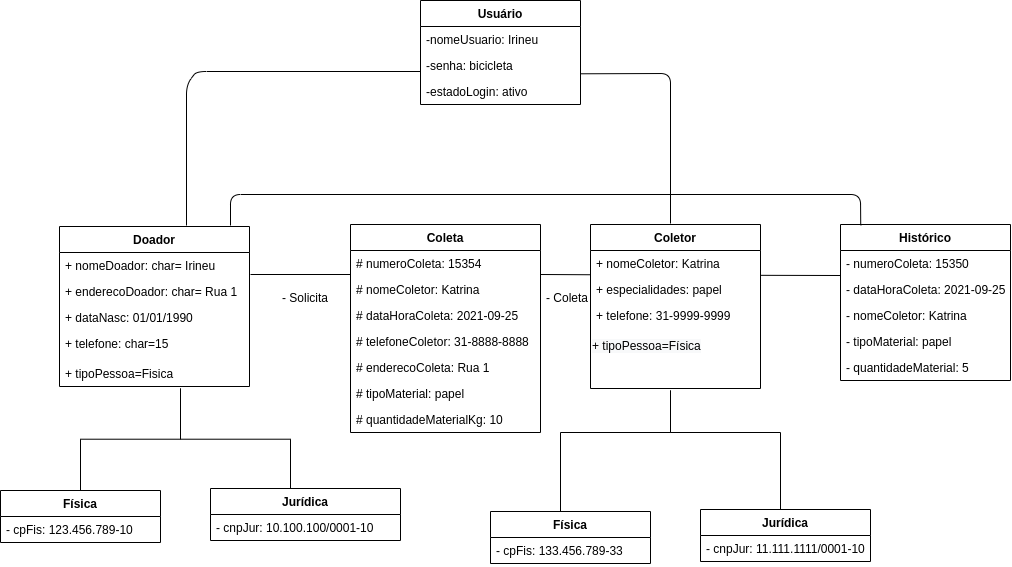

The diagram above was exported from draw.io. Its source (the exported page's mxGraphModel, read from the mxfile embedded in the PNG):
<mxGraphModel dx="1263" dy="887" grid="1" gridSize="10" guides="1" tooltips="1" connect="1" arrows="1" fold="1" page="1" pageScale="1" pageWidth="1169" pageHeight="827" math="0" shadow="0">
  <root>
    <mxCell id="0" />
    <mxCell id="1" parent="0" />
    <mxCell id="HYDS14XtdUnogFn2zY8Y-1" value="Coleta" style="swimlane;fontStyle=1;align=center;verticalAlign=top;childLayout=stackLayout;horizontal=1;startSize=26;horizontalStack=0;resizeParent=1;resizeLast=0;collapsible=1;marginBottom=0;rounded=0;shadow=0;strokeWidth=1;" vertex="1" parent="1">
      <mxGeometry x="440" y="234" width="190" height="208" as="geometry">
        <mxRectangle x="230" y="140" width="160" height="26" as="alternateBounds" />
      </mxGeometry>
    </mxCell>
    <mxCell id="HYDS14XtdUnogFn2zY8Y-2" value="# numeroColeta: 15354" style="text;align=left;verticalAlign=top;spacingLeft=4;spacingRight=4;overflow=hidden;rotatable=0;points=[[0,0.5],[1,0.5]];portConstraint=eastwest;rounded=0;shadow=0;html=0;" vertex="1" parent="HYDS14XtdUnogFn2zY8Y-1">
      <mxGeometry y="26" width="190" height="26" as="geometry" />
    </mxCell>
    <mxCell id="HYDS14XtdUnogFn2zY8Y-3" value="# nomeColetor: Katrina" style="text;align=left;verticalAlign=top;spacingLeft=4;spacingRight=4;overflow=hidden;rotatable=0;points=[[0,0.5],[1,0.5]];portConstraint=eastwest;rounded=0;shadow=0;html=0;" vertex="1" parent="HYDS14XtdUnogFn2zY8Y-1">
      <mxGeometry y="52" width="190" height="26" as="geometry" />
    </mxCell>
    <mxCell id="HYDS14XtdUnogFn2zY8Y-4" value="# dataHoraColeta: 2021-09-25" style="text;align=left;verticalAlign=top;spacingLeft=4;spacingRight=4;overflow=hidden;rotatable=0;points=[[0,0.5],[1,0.5]];portConstraint=eastwest;rounded=0;shadow=0;html=0;" vertex="1" parent="HYDS14XtdUnogFn2zY8Y-1">
      <mxGeometry y="78" width="190" height="26" as="geometry" />
    </mxCell>
    <mxCell id="HYDS14XtdUnogFn2zY8Y-5" value="# telefoneColetor: 31-8888-8888" style="text;align=left;verticalAlign=top;spacingLeft=4;spacingRight=4;overflow=hidden;rotatable=0;points=[[0,0.5],[1,0.5]];portConstraint=eastwest;" vertex="1" parent="HYDS14XtdUnogFn2zY8Y-1">
      <mxGeometry y="104" width="190" height="26" as="geometry" />
    </mxCell>
    <mxCell id="HYDS14XtdUnogFn2zY8Y-6" value="# enderecoColeta: Rua 1" style="text;align=left;verticalAlign=top;spacingLeft=4;spacingRight=4;overflow=hidden;rotatable=0;points=[[0,0.5],[1,0.5]];portConstraint=eastwest;rounded=0;shadow=0;html=0;" vertex="1" parent="HYDS14XtdUnogFn2zY8Y-1">
      <mxGeometry y="130" width="190" height="26" as="geometry" />
    </mxCell>
    <mxCell id="HYDS14XtdUnogFn2zY8Y-7" value="# tipoMaterial: papel" style="text;align=left;verticalAlign=top;spacingLeft=4;spacingRight=4;overflow=hidden;rotatable=0;points=[[0,0.5],[1,0.5]];portConstraint=eastwest;rounded=0;shadow=0;html=0;" vertex="1" parent="HYDS14XtdUnogFn2zY8Y-1">
      <mxGeometry y="156" width="190" height="26" as="geometry" />
    </mxCell>
    <mxCell id="HYDS14XtdUnogFn2zY8Y-8" value="# quantidadeMaterialKg: 10" style="text;align=left;verticalAlign=top;spacingLeft=4;spacingRight=4;overflow=hidden;rotatable=0;points=[[0,0.5],[1,0.5]];portConstraint=eastwest;rounded=0;shadow=0;html=0;" vertex="1" parent="HYDS14XtdUnogFn2zY8Y-1">
      <mxGeometry y="182" width="190" height="26" as="geometry" />
    </mxCell>
    <mxCell id="HYDS14XtdUnogFn2zY8Y-13" value="Física" style="swimlane;fontStyle=1;align=center;verticalAlign=top;childLayout=stackLayout;horizontal=1;startSize=26;horizontalStack=0;resizeParent=1;resizeLast=0;collapsible=1;marginBottom=0;rounded=0;shadow=0;strokeWidth=1;" vertex="1" parent="1">
      <mxGeometry x="90" y="500" width="160" height="52" as="geometry">
        <mxRectangle x="130" y="380" width="160" height="26" as="alternateBounds" />
      </mxGeometry>
    </mxCell>
    <mxCell id="HYDS14XtdUnogFn2zY8Y-14" value="- cpFis: 123.456.789-10" style="text;align=left;verticalAlign=top;spacingLeft=4;spacingRight=4;overflow=hidden;rotatable=0;points=[[0,0.5],[1,0.5]];portConstraint=eastwest;rounded=0;shadow=0;html=0;" vertex="1" parent="HYDS14XtdUnogFn2zY8Y-13">
      <mxGeometry y="26" width="160" height="26" as="geometry" />
    </mxCell>
    <mxCell id="HYDS14XtdUnogFn2zY8Y-19" value="" style="endArrow=none;endSize=10;endFill=0;shadow=0;strokeWidth=1;rounded=0;edgeStyle=elbowEdgeStyle;elbow=vertical;" edge="1" parent="1" source="HYDS14XtdUnogFn2zY8Y-13">
      <mxGeometry width="160" relative="1" as="geometry">
        <mxPoint x="170" y="343" as="sourcePoint" />
        <mxPoint x="269.9999999999998" y="398" as="targetPoint" />
      </mxGeometry>
    </mxCell>
    <mxCell id="HYDS14XtdUnogFn2zY8Y-20" value="" style="endArrow=none;endSize=10;endFill=0;shadow=0;strokeWidth=1;rounded=0;edgeStyle=elbowEdgeStyle;elbow=vertical;" edge="1" parent="1">
      <mxGeometry width="160" relative="1" as="geometry">
        <mxPoint x="379.9999999999998" y="500" as="sourcePoint" />
        <mxPoint x="269.9999999999998" y="398" as="targetPoint" />
      </mxGeometry>
    </mxCell>
    <mxCell id="HYDS14XtdUnogFn2zY8Y-21" value="Coletor" style="swimlane;fontStyle=1;align=center;verticalAlign=top;childLayout=stackLayout;horizontal=1;startSize=26;horizontalStack=0;resizeParent=1;resizeLast=0;collapsible=1;marginBottom=0;rounded=0;shadow=0;strokeWidth=1;" vertex="1" parent="1">
      <mxGeometry x="680" y="234" width="170" height="164" as="geometry">
        <mxRectangle x="230" y="140" width="160" height="26" as="alternateBounds" />
      </mxGeometry>
    </mxCell>
    <mxCell id="HYDS14XtdUnogFn2zY8Y-22" value="+ nomeColetor: Katrina" style="text;align=left;verticalAlign=top;spacingLeft=4;spacingRight=4;overflow=hidden;rotatable=0;points=[[0,0.5],[1,0.5]];portConstraint=eastwest;" vertex="1" parent="HYDS14XtdUnogFn2zY8Y-21">
      <mxGeometry y="26" width="170" height="26" as="geometry" />
    </mxCell>
    <mxCell id="HYDS14XtdUnogFn2zY8Y-23" value="+ especialidades: papel" style="text;align=left;verticalAlign=top;spacingLeft=4;spacingRight=4;overflow=hidden;rotatable=0;points=[[0,0.5],[1,0.5]];portConstraint=eastwest;rounded=0;shadow=0;html=0;" vertex="1" parent="HYDS14XtdUnogFn2zY8Y-21">
      <mxGeometry y="52" width="170" height="26" as="geometry" />
    </mxCell>
    <mxCell id="HYDS14XtdUnogFn2zY8Y-24" value="+ telefone: 31-9999-9999" style="text;align=left;verticalAlign=top;spacingLeft=4;spacingRight=4;overflow=hidden;rotatable=0;points=[[0,0.5],[1,0.5]];portConstraint=eastwest;rounded=0;shadow=0;html=0;" vertex="1" parent="HYDS14XtdUnogFn2zY8Y-21">
      <mxGeometry y="78" width="170" height="30" as="geometry" />
    </mxCell>
    <mxCell id="HYDS14XtdUnogFn2zY8Y-25" value="&lt;span style=&quot;color: rgb(0 , 0 , 0) ; font-family: &amp;#34;helvetica&amp;#34; ; font-size: 12px ; font-style: normal ; font-weight: 400 ; letter-spacing: normal ; text-align: left ; text-indent: 0px ; text-transform: none ; word-spacing: 0px ; background-color: rgb(248 , 249 , 250) ; display: inline ; float: none&quot;&gt;+ tipoPessoa=Física&lt;/span&gt;" style="text;whiteSpace=wrap;html=1;" vertex="1" parent="HYDS14XtdUnogFn2zY8Y-21">
      <mxGeometry y="108" width="170" height="30" as="geometry" />
    </mxCell>
    <mxCell id="HYDS14XtdUnogFn2zY8Y-30" value="Histórico" style="swimlane;fontStyle=1;align=center;verticalAlign=top;childLayout=stackLayout;horizontal=1;startSize=26;horizontalStack=0;resizeParent=1;resizeLast=0;collapsible=1;marginBottom=0;rounded=0;shadow=0;strokeWidth=1;" vertex="1" parent="1">
      <mxGeometry x="930" y="234" width="170" height="156" as="geometry">
        <mxRectangle x="230" y="140" width="160" height="26" as="alternateBounds" />
      </mxGeometry>
    </mxCell>
    <mxCell id="HYDS14XtdUnogFn2zY8Y-31" value="- numeroColeta: 15350" style="text;align=left;verticalAlign=top;spacingLeft=4;spacingRight=4;overflow=hidden;rotatable=0;points=[[0,0.5],[1,0.5]];portConstraint=eastwest;rounded=0;shadow=0;html=0;" vertex="1" parent="HYDS14XtdUnogFn2zY8Y-30">
      <mxGeometry y="26" width="170" height="26" as="geometry" />
    </mxCell>
    <mxCell id="HYDS14XtdUnogFn2zY8Y-32" value="" style="endArrow=none;endFill=0;endSize=24;html=1;startSize=24;" edge="1" parent="HYDS14XtdUnogFn2zY8Y-30">
      <mxGeometry width="160" relative="1" as="geometry">
        <mxPoint y="51" as="sourcePoint" />
        <mxPoint x="-80" y="50.81999999999999" as="targetPoint" />
      </mxGeometry>
    </mxCell>
    <mxCell id="HYDS14XtdUnogFn2zY8Y-33" value="- dataHoraColeta: 2021-09-25" style="text;align=left;verticalAlign=top;spacingLeft=4;spacingRight=4;overflow=hidden;rotatable=0;points=[[0,0.5],[1,0.5]];portConstraint=eastwest;" vertex="1" parent="HYDS14XtdUnogFn2zY8Y-30">
      <mxGeometry y="52" width="170" height="26" as="geometry" />
    </mxCell>
    <mxCell id="HYDS14XtdUnogFn2zY8Y-34" value="- nomeColetor: Katrina" style="text;align=left;verticalAlign=top;spacingLeft=4;spacingRight=4;overflow=hidden;rotatable=0;points=[[0,0.5],[1,0.5]];portConstraint=eastwest;rounded=0;shadow=0;html=0;" vertex="1" parent="HYDS14XtdUnogFn2zY8Y-30">
      <mxGeometry y="78" width="170" height="26" as="geometry" />
    </mxCell>
    <mxCell id="HYDS14XtdUnogFn2zY8Y-36" value="- tipoMaterial: papel" style="text;align=left;verticalAlign=top;spacingLeft=4;spacingRight=4;overflow=hidden;rotatable=0;points=[[0,0.5],[1,0.5]];portConstraint=eastwest;rounded=0;shadow=0;html=0;" vertex="1" parent="HYDS14XtdUnogFn2zY8Y-30">
      <mxGeometry y="104" width="170" height="26" as="geometry" />
    </mxCell>
    <mxCell id="HYDS14XtdUnogFn2zY8Y-37" value="- quantidadeMaterial: 5" style="text;align=left;verticalAlign=top;spacingLeft=4;spacingRight=4;overflow=hidden;rotatable=0;points=[[0,0.5],[1,0.5]];portConstraint=eastwest;rounded=0;shadow=0;html=0;" vertex="1" parent="HYDS14XtdUnogFn2zY8Y-30">
      <mxGeometry y="130" width="170" height="26" as="geometry" />
    </mxCell>
    <mxCell id="HYDS14XtdUnogFn2zY8Y-41" value="Doador" style="swimlane;fontStyle=1;align=center;verticalAlign=top;childLayout=stackLayout;horizontal=1;startSize=26;horizontalStack=0;resizeParent=1;resizeParentMax=0;resizeLast=0;collapsible=1;marginBottom=0;" vertex="1" parent="1">
      <mxGeometry x="149" y="236" width="190" height="160" as="geometry" />
    </mxCell>
    <mxCell id="HYDS14XtdUnogFn2zY8Y-42" value="+ nomeDoador: char= Irineu  " style="text;align=left;verticalAlign=top;spacingLeft=4;spacingRight=4;overflow=hidden;rotatable=0;points=[[0,0.5],[1,0.5]];portConstraint=eastwest;" vertex="1" parent="HYDS14XtdUnogFn2zY8Y-41">
      <mxGeometry y="26" width="190" height="26" as="geometry" />
    </mxCell>
    <mxCell id="HYDS14XtdUnogFn2zY8Y-43" value="+ enderecoDoador: char= Rua 1" style="text;align=left;verticalAlign=top;spacingLeft=4;spacingRight=4;overflow=hidden;rotatable=0;points=[[0,0.5],[1,0.5]];portConstraint=eastwest;rounded=0;shadow=0;html=0;" vertex="1" parent="HYDS14XtdUnogFn2zY8Y-41">
      <mxGeometry y="52" width="190" height="26" as="geometry" />
    </mxCell>
    <mxCell id="HYDS14XtdUnogFn2zY8Y-44" value="+ dataNasc: 01/01/1990" style="text;align=left;verticalAlign=top;spacingLeft=4;spacingRight=4;overflow=hidden;rotatable=0;points=[[0,0.5],[1,0.5]];portConstraint=eastwest;rounded=0;shadow=0;html=0;" vertex="1" parent="HYDS14XtdUnogFn2zY8Y-41">
      <mxGeometry y="78" width="190" height="26" as="geometry" />
    </mxCell>
    <mxCell id="HYDS14XtdUnogFn2zY8Y-45" value="+ telefone: char=15" style="text;align=left;verticalAlign=top;spacingLeft=4;spacingRight=4;overflow=hidden;rotatable=0;points=[[0,0.5],[1,0.5]];portConstraint=eastwest;rounded=0;shadow=0;html=0;" vertex="1" parent="HYDS14XtdUnogFn2zY8Y-41">
      <mxGeometry y="104" width="190" height="30" as="geometry" />
    </mxCell>
    <mxCell id="HYDS14XtdUnogFn2zY8Y-46" value="+ tipoPessoa=Fisica" style="text;align=left;verticalAlign=top;spacingLeft=4;spacingRight=4;overflow=hidden;rotatable=0;points=[[0,0.5],[1,0.5]];portConstraint=eastwest;rounded=0;shadow=0;html=0;" vertex="1" parent="HYDS14XtdUnogFn2zY8Y-41">
      <mxGeometry y="134" width="190" height="26" as="geometry" />
    </mxCell>
    <mxCell id="HYDS14XtdUnogFn2zY8Y-52" value="Jurídica" style="swimlane;fontStyle=1;align=center;verticalAlign=top;childLayout=stackLayout;horizontal=1;startSize=26;horizontalStack=0;resizeParent=1;resizeLast=0;collapsible=1;marginBottom=0;rounded=0;shadow=0;strokeWidth=1;" vertex="1" parent="1">
      <mxGeometry x="300" y="498" width="190" height="52" as="geometry">
        <mxRectangle x="130" y="380" width="160" height="26" as="alternateBounds" />
      </mxGeometry>
    </mxCell>
    <mxCell id="HYDS14XtdUnogFn2zY8Y-53" value="- cnpJur: 10.100.100/0001-10" style="text;align=left;verticalAlign=top;spacingLeft=4;spacingRight=4;overflow=hidden;rotatable=0;points=[[0,0.5],[1,0.5]];portConstraint=eastwest;rounded=0;shadow=0;html=0;" vertex="1" parent="HYDS14XtdUnogFn2zY8Y-52">
      <mxGeometry y="26" width="190" height="26" as="geometry" />
    </mxCell>
    <mxCell id="HYDS14XtdUnogFn2zY8Y-59" value="- Solicita" style="text;whiteSpace=wrap;html=1;" vertex="1" parent="1">
      <mxGeometry x="370" y="294" width="60" height="30" as="geometry" />
    </mxCell>
    <mxCell id="HYDS14XtdUnogFn2zY8Y-61" value="" style="endArrow=none;endFill=0;endSize=12;html=1;startArrow=none;startFill=0;targetPerimeterSpacing=12;entryX=0.119;entryY=0.005;entryDx=0;entryDy=0;entryPerimeter=0;strokeWidth=1;sourcePerimeterSpacing=7;startSize=20;" edge="1" parent="1" target="HYDS14XtdUnogFn2zY8Y-30">
      <mxGeometry width="160" relative="1" as="geometry">
        <mxPoint x="319.9999999999998" y="235" as="sourcePoint" />
        <mxPoint x="890" y="164" as="targetPoint" />
        <Array as="points">
          <mxPoint x="320" y="204" />
          <mxPoint x="950" y="204" />
        </Array>
      </mxGeometry>
    </mxCell>
    <mxCell id="HYDS14XtdUnogFn2zY8Y-66" value="- Coleta" style="text;whiteSpace=wrap;html=1;" vertex="1" parent="1">
      <mxGeometry x="634" y="294" width="60" height="30" as="geometry" />
    </mxCell>
    <mxCell id="HYDS14XtdUnogFn2zY8Y-67" value="" style="endArrow=none;endFill=0;endSize=24;html=1;rounded=0;" edge="1" parent="1">
      <mxGeometry width="160" relative="1" as="geometry">
        <mxPoint x="440" y="284" as="sourcePoint" />
        <mxPoint x="340" y="284" as="targetPoint" />
      </mxGeometry>
    </mxCell>
    <mxCell id="HYDS14XtdUnogFn2zY8Y-68" value="" style="endArrow=none;endFill=0;endSize=24;html=1;" edge="1" parent="1">
      <mxGeometry width="160" relative="1" as="geometry">
        <mxPoint x="630" y="284" as="sourcePoint" />
        <mxPoint x="680" y="284.25" as="targetPoint" />
        <Array as="points" />
      </mxGeometry>
    </mxCell>
    <mxCell id="HYDS14XtdUnogFn2zY8Y-69" value="Usuário" style="swimlane;fontStyle=1;align=center;verticalAlign=top;childLayout=stackLayout;horizontal=1;startSize=26;horizontalStack=0;resizeParent=1;resizeLast=0;collapsible=1;marginBottom=0;rounded=0;shadow=0;strokeWidth=1;" vertex="1" parent="1">
      <mxGeometry x="510" y="10" width="160" height="104" as="geometry">
        <mxRectangle x="130" y="380" width="160" height="26" as="alternateBounds" />
      </mxGeometry>
    </mxCell>
    <mxCell id="HYDS14XtdUnogFn2zY8Y-70" value="-nomeUsuario: Irineu" style="text;align=left;verticalAlign=top;spacingLeft=4;spacingRight=4;overflow=hidden;rotatable=0;points=[[0,0.5],[1,0.5]];portConstraint=eastwest;rounded=0;shadow=0;html=0;" vertex="1" parent="HYDS14XtdUnogFn2zY8Y-69">
      <mxGeometry y="26" width="160" height="26" as="geometry" />
    </mxCell>
    <mxCell id="HYDS14XtdUnogFn2zY8Y-71" value="-senha: bicicleta" style="text;align=left;verticalAlign=top;spacingLeft=4;spacingRight=4;overflow=hidden;rotatable=0;points=[[0,0.5],[1,0.5]];portConstraint=eastwest;rounded=0;shadow=0;html=0;" vertex="1" parent="HYDS14XtdUnogFn2zY8Y-69">
      <mxGeometry y="52" width="160" height="26" as="geometry" />
    </mxCell>
    <mxCell id="HYDS14XtdUnogFn2zY8Y-72" value="-estadoLogin: ativo" style="text;align=left;verticalAlign=top;spacingLeft=4;spacingRight=4;overflow=hidden;rotatable=0;points=[[0,0.5],[1,0.5]];portConstraint=eastwest;rounded=0;shadow=0;html=0;" vertex="1" parent="HYDS14XtdUnogFn2zY8Y-69">
      <mxGeometry y="78" width="160" height="26" as="geometry" />
    </mxCell>
    <mxCell id="HYDS14XtdUnogFn2zY8Y-75" value="" style="endArrow=none;endFill=0;endSize=12;html=1;sourcePerimeterSpacing=7;targetPerimeterSpacing=12;strokeWidth=1;" edge="1" parent="1">
      <mxGeometry width="160" relative="1" as="geometry">
        <mxPoint x="760" y="233" as="sourcePoint" />
        <mxPoint x="670" y="83.28999999999996" as="targetPoint" />
        <Array as="points">
          <mxPoint x="760" y="83" />
        </Array>
      </mxGeometry>
    </mxCell>
    <mxCell id="HYDS14XtdUnogFn2zY8Y-76" value="" style="endArrow=none;endFill=0;endSize=12;html=1;sourcePerimeterSpacing=7;targetPerimeterSpacing=12;strokeWidth=1;strokeColor=default;exitX=0.5;exitY=0;exitDx=0;exitDy=0;" edge="1" parent="1">
      <mxGeometry width="160" relative="1" as="geometry">
        <mxPoint x="276" y="235" as="sourcePoint" />
        <mxPoint x="509.9999999999998" y="80.99999999999989" as="targetPoint" />
        <Array as="points">
          <mxPoint x="276" y="94" />
          <mxPoint x="286" y="81" />
        </Array>
      </mxGeometry>
    </mxCell>
    <mxCell id="HYDS14XtdUnogFn2zY8Y-81" value="Física" style="swimlane;fontStyle=1;align=center;verticalAlign=top;childLayout=stackLayout;horizontal=1;startSize=26;horizontalStack=0;resizeParent=1;resizeLast=0;collapsible=1;marginBottom=0;rounded=0;shadow=0;strokeWidth=1;" vertex="1" parent="1">
      <mxGeometry x="580" y="521" width="160" height="52" as="geometry">
        <mxRectangle x="130" y="380" width="160" height="26" as="alternateBounds" />
      </mxGeometry>
    </mxCell>
    <mxCell id="HYDS14XtdUnogFn2zY8Y-103" value="- cpFis: 133.456.789-33" style="text;align=left;verticalAlign=top;spacingLeft=4;spacingRight=4;overflow=hidden;rotatable=0;points=[[0,0.5],[1,0.5]];portConstraint=eastwest;rounded=0;shadow=0;html=0;" vertex="1" parent="HYDS14XtdUnogFn2zY8Y-81">
      <mxGeometry y="26" width="160" height="26" as="geometry" />
    </mxCell>
    <mxCell id="HYDS14XtdUnogFn2zY8Y-87" value="" style="endArrow=none;endSize=10;endFill=0;shadow=0;strokeWidth=1;rounded=0;edgeStyle=elbowEdgeStyle;elbow=vertical;" edge="1" parent="1" source="HYDS14XtdUnogFn2zY8Y-81">
      <mxGeometry width="160" relative="1" as="geometry">
        <mxPoint x="660" y="387" as="sourcePoint" />
        <mxPoint x="760" y="400" as="targetPoint" />
        <Array as="points">
          <mxPoint x="650" y="442" />
          <mxPoint x="710" y="442" />
        </Array>
      </mxGeometry>
    </mxCell>
    <mxCell id="HYDS14XtdUnogFn2zY8Y-88" value="" style="endArrow=none;endSize=10;endFill=0;shadow=0;strokeWidth=1;rounded=0;edgeStyle=elbowEdgeStyle;elbow=vertical;" edge="1" parent="1">
      <mxGeometry width="160" relative="1" as="geometry">
        <mxPoint x="870" y="534" as="sourcePoint" />
        <mxPoint x="760" y="400" as="targetPoint" />
        <Array as="points">
          <mxPoint x="820" y="442" />
        </Array>
      </mxGeometry>
    </mxCell>
    <mxCell id="HYDS14XtdUnogFn2zY8Y-89" value="Jurídica" style="swimlane;fontStyle=1;align=center;verticalAlign=top;childLayout=stackLayout;horizontal=1;startSize=26;horizontalStack=0;resizeParent=1;resizeLast=0;collapsible=1;marginBottom=0;rounded=0;shadow=0;strokeWidth=1;" vertex="1" parent="1">
      <mxGeometry x="790" y="519" width="170" height="52" as="geometry">
        <mxRectangle x="130" y="380" width="160" height="26" as="alternateBounds" />
      </mxGeometry>
    </mxCell>
    <mxCell id="HYDS14XtdUnogFn2zY8Y-104" value="- cnpJur: 11.111.1111/0001-10" style="text;align=left;verticalAlign=top;spacingLeft=4;spacingRight=4;overflow=hidden;rotatable=0;points=[[0,0.5],[1,0.5]];portConstraint=eastwest;rounded=0;shadow=0;html=0;" vertex="1" parent="HYDS14XtdUnogFn2zY8Y-89">
      <mxGeometry y="26" width="170" height="26" as="geometry" />
    </mxCell>
  </root>
</mxGraphModel>